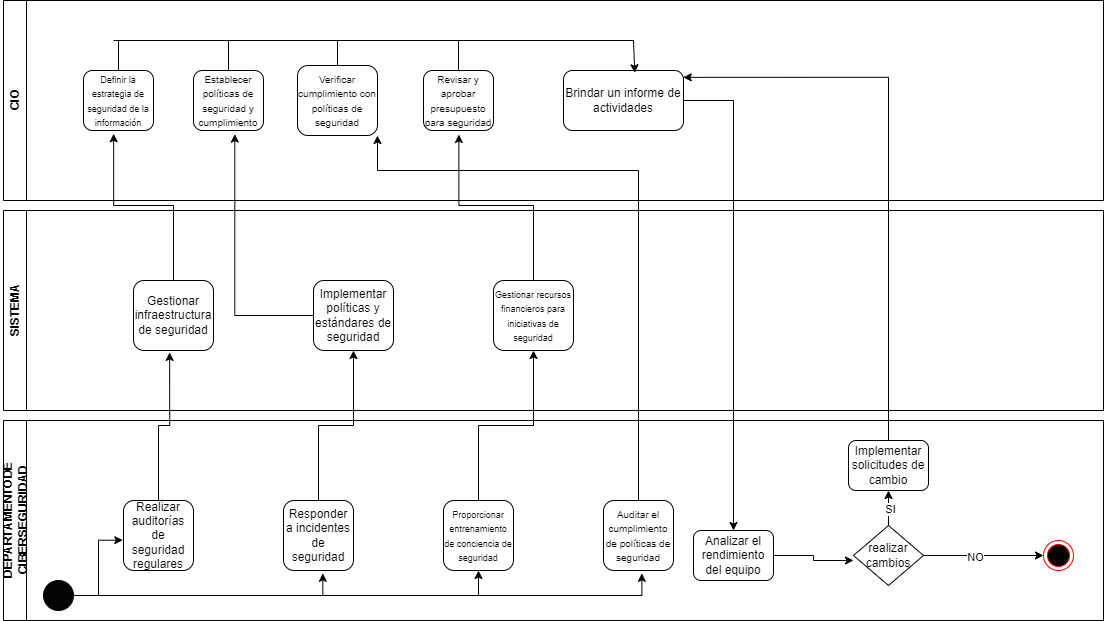

The diagram above was exported from draw.io. Its source (the exported page's mxGraphModel, read from the mxfile embedded in the PNG):
<mxGraphModel dx="1647" dy="2084" grid="1" gridSize="10" guides="1" tooltips="1" connect="1" arrows="1" fold="1" page="1" pageScale="1" pageWidth="827" pageHeight="1169" math="0" shadow="0">
  <root>
    <mxCell id="0" />
    <mxCell id="1" parent="0" />
    <mxCell id="ds5wOX0VDQfHq8Iyqjfk-1" value="DEPARTAMENTODE CIBERSEGURIDAD" style="swimlane;horizontal=0;whiteSpace=wrap;html=1;" parent="1" vertex="1">
      <mxGeometry x="40" y="240" width="1100" height="200" as="geometry" />
    </mxCell>
    <mxCell id="ds5wOX0VDQfHq8Iyqjfk-19" value="Realizar auditorías de seguridad regulares" style="rounded=1;whiteSpace=wrap;html=1;" parent="ds5wOX0VDQfHq8Iyqjfk-1" vertex="1">
      <mxGeometry x="120" y="80" width="70" height="70" as="geometry" />
    </mxCell>
    <mxCell id="ds5wOX0VDQfHq8Iyqjfk-20" value="Responder a incidentes de seguridad" style="rounded=1;whiteSpace=wrap;html=1;" parent="ds5wOX0VDQfHq8Iyqjfk-1" vertex="1">
      <mxGeometry x="280" y="80" width="70" height="70" as="geometry" />
    </mxCell>
    <mxCell id="ds5wOX0VDQfHq8Iyqjfk-21" value="&lt;font style=&quot;font-size: 9px;&quot;&gt;Proporcionar entrenamiento de conciencia de seguridad&lt;/font&gt;" style="rounded=1;whiteSpace=wrap;html=1;" parent="ds5wOX0VDQfHq8Iyqjfk-1" vertex="1">
      <mxGeometry x="440" y="80" width="70" height="70" as="geometry" />
    </mxCell>
    <mxCell id="ds5wOX0VDQfHq8Iyqjfk-22" value="&lt;font style=&quot;font-size: 10px;&quot;&gt;Auditar el cumplimiento de políticas de seguridad&lt;/font&gt;" style="rounded=1;whiteSpace=wrap;html=1;" parent="ds5wOX0VDQfHq8Iyqjfk-1" vertex="1">
      <mxGeometry x="600" y="80" width="70" height="70" as="geometry" />
    </mxCell>
    <mxCell id="ds5wOX0VDQfHq8Iyqjfk-27" style="edgeStyle=orthogonalEdgeStyle;rounded=0;orthogonalLoop=1;jettySize=auto;html=1;entryX=0.5;entryY=1;entryDx=0;entryDy=0;exitX=1;exitY=0.5;exitDx=0;exitDy=0;exitPerimeter=0;" parent="ds5wOX0VDQfHq8Iyqjfk-1" source="ds5wOX0VDQfHq8Iyqjfk-52" target="ds5wOX0VDQfHq8Iyqjfk-21" edge="1">
      <mxGeometry relative="1" as="geometry">
        <mxPoint x="50" y="170" as="sourcePoint" />
      </mxGeometry>
    </mxCell>
    <mxCell id="ds5wOX0VDQfHq8Iyqjfk-24" style="edgeStyle=orthogonalEdgeStyle;rounded=0;orthogonalLoop=1;jettySize=auto;html=1;entryX=-0.01;entryY=0.567;entryDx=0;entryDy=0;entryPerimeter=0;exitX=1;exitY=0.5;exitDx=0;exitDy=0;exitPerimeter=0;" parent="ds5wOX0VDQfHq8Iyqjfk-1" source="ds5wOX0VDQfHq8Iyqjfk-52" target="ds5wOX0VDQfHq8Iyqjfk-19" edge="1">
      <mxGeometry relative="1" as="geometry">
        <mxPoint x="50" y="170" as="sourcePoint" />
      </mxGeometry>
    </mxCell>
    <mxCell id="ds5wOX0VDQfHq8Iyqjfk-25" style="edgeStyle=orthogonalEdgeStyle;rounded=0;orthogonalLoop=1;jettySize=auto;html=1;entryX=0.562;entryY=1.041;entryDx=0;entryDy=0;entryPerimeter=0;exitX=1;exitY=0.5;exitDx=0;exitDy=0;exitPerimeter=0;" parent="ds5wOX0VDQfHq8Iyqjfk-1" source="ds5wOX0VDQfHq8Iyqjfk-52" target="ds5wOX0VDQfHq8Iyqjfk-20" edge="1">
      <mxGeometry relative="1" as="geometry">
        <mxPoint x="50" y="170" as="sourcePoint" />
      </mxGeometry>
    </mxCell>
    <mxCell id="ds5wOX0VDQfHq8Iyqjfk-26" style="edgeStyle=orthogonalEdgeStyle;rounded=0;orthogonalLoop=1;jettySize=auto;html=1;entryX=0.548;entryY=1.041;entryDx=0;entryDy=0;entryPerimeter=0;exitX=1;exitY=0.5;exitDx=0;exitDy=0;exitPerimeter=0;" parent="ds5wOX0VDQfHq8Iyqjfk-1" source="ds5wOX0VDQfHq8Iyqjfk-52" target="ds5wOX0VDQfHq8Iyqjfk-22" edge="1">
      <mxGeometry relative="1" as="geometry">
        <mxPoint x="50" y="170" as="sourcePoint" />
      </mxGeometry>
    </mxCell>
    <mxCell id="ds5wOX0VDQfHq8Iyqjfk-39" value="Analizar el rendimiento del equipo" style="rounded=1;whiteSpace=wrap;html=1;" parent="ds5wOX0VDQfHq8Iyqjfk-1" vertex="1">
      <mxGeometry x="690" y="110" width="80" height="50" as="geometry" />
    </mxCell>
    <mxCell id="ds5wOX0VDQfHq8Iyqjfk-46" style="edgeStyle=orthogonalEdgeStyle;rounded=0;orthogonalLoop=1;jettySize=auto;html=1;entryX=0.5;entryY=1;entryDx=0;entryDy=0;" parent="ds5wOX0VDQfHq8Iyqjfk-1" source="ds5wOX0VDQfHq8Iyqjfk-41" target="ds5wOX0VDQfHq8Iyqjfk-45" edge="1">
      <mxGeometry relative="1" as="geometry" />
    </mxCell>
    <mxCell id="ds5wOX0VDQfHq8Iyqjfk-47" value="SI" style="edgeLabel;html=1;align=center;verticalAlign=middle;resizable=0;points=[];" parent="ds5wOX0VDQfHq8Iyqjfk-46" connectable="0" vertex="1">
      <mxGeometry x="0.018" y="1" relative="1" as="geometry">
        <mxPoint as="offset" />
      </mxGeometry>
    </mxCell>
    <mxCell id="ds5wOX0VDQfHq8Iyqjfk-50" style="edgeStyle=orthogonalEdgeStyle;rounded=0;orthogonalLoop=1;jettySize=auto;html=1;" parent="ds5wOX0VDQfHq8Iyqjfk-1" source="ds5wOX0VDQfHq8Iyqjfk-41" target="ds5wOX0VDQfHq8Iyqjfk-49" edge="1">
      <mxGeometry relative="1" as="geometry" />
    </mxCell>
    <mxCell id="ds5wOX0VDQfHq8Iyqjfk-51" value="NO" style="edgeLabel;html=1;align=center;verticalAlign=middle;resizable=0;points=[];" parent="ds5wOX0VDQfHq8Iyqjfk-50" connectable="0" vertex="1">
      <mxGeometry x="-0.1556" y="-1" relative="1" as="geometry">
        <mxPoint as="offset" />
      </mxGeometry>
    </mxCell>
    <mxCell id="ds5wOX0VDQfHq8Iyqjfk-41" value="realizar cambios" style="rhombus;whiteSpace=wrap;html=1;" parent="ds5wOX0VDQfHq8Iyqjfk-1" vertex="1">
      <mxGeometry x="850" y="105" width="70" height="60" as="geometry" />
    </mxCell>
    <mxCell id="ds5wOX0VDQfHq8Iyqjfk-42" style="edgeStyle=orthogonalEdgeStyle;rounded=0;orthogonalLoop=1;jettySize=auto;html=1;entryX=0;entryY=0.583;entryDx=0;entryDy=0;entryPerimeter=0;" parent="ds5wOX0VDQfHq8Iyqjfk-1" source="ds5wOX0VDQfHq8Iyqjfk-39" target="ds5wOX0VDQfHq8Iyqjfk-41" edge="1">
      <mxGeometry relative="1" as="geometry" />
    </mxCell>
    <mxCell id="ds5wOX0VDQfHq8Iyqjfk-45" value="Implementar solicitudes de &lt;br&gt;cambio" style="rounded=1;whiteSpace=wrap;html=1;" parent="ds5wOX0VDQfHq8Iyqjfk-1" vertex="1">
      <mxGeometry x="845" y="20" width="80" height="50" as="geometry" />
    </mxCell>
    <mxCell id="ds5wOX0VDQfHq8Iyqjfk-49" value="" style="ellipse;html=1;shape=endState;fillColor=#000000;strokeColor=#ff0000;" parent="ds5wOX0VDQfHq8Iyqjfk-1" vertex="1">
      <mxGeometry x="1040" y="120" width="30" height="30" as="geometry" />
    </mxCell>
    <mxCell id="ds5wOX0VDQfHq8Iyqjfk-52" value="" style="verticalLabelPosition=bottom;verticalAlign=top;html=1;shape=mxgraph.flowchart.on-page_reference;fillColor=#030303;" parent="ds5wOX0VDQfHq8Iyqjfk-1" vertex="1">
      <mxGeometry x="40" y="160" width="30" height="30" as="geometry" />
    </mxCell>
    <mxCell id="ds5wOX0VDQfHq8Iyqjfk-2" value="SISTEMA" style="swimlane;horizontal=0;whiteSpace=wrap;html=1;" parent="1" vertex="1">
      <mxGeometry x="40" y="30" width="1100" height="200" as="geometry" />
    </mxCell>
    <mxCell id="ds5wOX0VDQfHq8Iyqjfk-16" value="Gestionar infraestructura de seguridad" style="rounded=1;whiteSpace=wrap;html=1;" parent="ds5wOX0VDQfHq8Iyqjfk-2" vertex="1">
      <mxGeometry x="130" y="70" width="80" height="70" as="geometry" />
    </mxCell>
    <mxCell id="ds5wOX0VDQfHq8Iyqjfk-17" value="Implementar políticas y estándares de seguridad" style="rounded=1;whiteSpace=wrap;html=1;" parent="ds5wOX0VDQfHq8Iyqjfk-2" vertex="1">
      <mxGeometry x="310" y="70" width="80" height="70" as="geometry" />
    </mxCell>
    <mxCell id="ds5wOX0VDQfHq8Iyqjfk-18" value="&lt;font style=&quot;font-size: 9px;&quot;&gt;Gestionar recursos financieros para iniciativas de seguridad&lt;/font&gt;" style="rounded=1;whiteSpace=wrap;html=1;" parent="ds5wOX0VDQfHq8Iyqjfk-2" vertex="1">
      <mxGeometry x="490" y="70" width="80" height="70" as="geometry" />
    </mxCell>
    <mxCell id="ds5wOX0VDQfHq8Iyqjfk-3" value="CIO" style="swimlane;horizontal=0;whiteSpace=wrap;html=1;" parent="1" vertex="1">
      <mxGeometry x="40" y="-180" width="1100" height="200" as="geometry" />
    </mxCell>
    <mxCell id="ds5wOX0VDQfHq8Iyqjfk-4" value="&lt;font style=&quot;font-size: 9px;&quot;&gt;Definir la estrategia de seguridad de la información&lt;/font&gt;" style="rounded=1;whiteSpace=wrap;html=1;" parent="ds5wOX0VDQfHq8Iyqjfk-3" vertex="1">
      <mxGeometry x="80" y="70" width="70" height="60" as="geometry" />
    </mxCell>
    <mxCell id="ds5wOX0VDQfHq8Iyqjfk-5" value="&lt;font style=&quot;font-size: 10px;&quot;&gt;Verificar cumplimiento con políticas de seguridad&lt;/font&gt;" style="rounded=1;whiteSpace=wrap;html=1;" parent="ds5wOX0VDQfHq8Iyqjfk-3" vertex="1">
      <mxGeometry x="294" y="65" width="80" height="70" as="geometry" />
    </mxCell>
    <mxCell id="ds5wOX0VDQfHq8Iyqjfk-6" value="&lt;font style=&quot;font-size: 10px;&quot;&gt;Establecer políticas de seguridad y cumplimiento&lt;/font&gt;" style="rounded=1;whiteSpace=wrap;html=1;" parent="ds5wOX0VDQfHq8Iyqjfk-3" vertex="1">
      <mxGeometry x="190" y="70" width="70" height="60" as="geometry" />
    </mxCell>
    <mxCell id="ds5wOX0VDQfHq8Iyqjfk-7" value="&lt;font style=&quot;font-size: 10px;&quot;&gt;Revisar y aprobar presupuesto para seguridad&lt;/font&gt;" style="rounded=1;whiteSpace=wrap;html=1;" parent="ds5wOX0VDQfHq8Iyqjfk-3" vertex="1">
      <mxGeometry x="420" y="70" width="70" height="60" as="geometry" />
    </mxCell>
    <mxCell id="ds5wOX0VDQfHq8Iyqjfk-8" value="" style="endArrow=none;html=1;rounded=0;exitX=0.5;exitY=0;exitDx=0;exitDy=0;" parent="ds5wOX0VDQfHq8Iyqjfk-3" source="ds5wOX0VDQfHq8Iyqjfk-4" edge="1">
      <mxGeometry width="50" height="50" relative="1" as="geometry">
        <mxPoint x="190" y="60" as="sourcePoint" />
        <mxPoint x="115" y="40" as="targetPoint" />
      </mxGeometry>
    </mxCell>
    <mxCell id="ds5wOX0VDQfHq8Iyqjfk-9" value="" style="endArrow=none;html=1;rounded=0;exitX=0.5;exitY=0;exitDx=0;exitDy=0;" parent="ds5wOX0VDQfHq8Iyqjfk-3" source="ds5wOX0VDQfHq8Iyqjfk-6" edge="1">
      <mxGeometry width="50" height="50" relative="1" as="geometry">
        <mxPoint x="220" y="65" as="sourcePoint" />
        <mxPoint x="225" y="40" as="targetPoint" />
      </mxGeometry>
    </mxCell>
    <mxCell id="ds5wOX0VDQfHq8Iyqjfk-10" value="" style="endArrow=none;html=1;rounded=0;exitX=0.5;exitY=0;exitDx=0;exitDy=0;" parent="ds5wOX0VDQfHq8Iyqjfk-3" source="ds5wOX0VDQfHq8Iyqjfk-5" edge="1">
      <mxGeometry width="50" height="50" relative="1" as="geometry">
        <mxPoint x="410" y="70" as="sourcePoint" />
        <mxPoint x="334" y="40" as="targetPoint" />
      </mxGeometry>
    </mxCell>
    <mxCell id="ds5wOX0VDQfHq8Iyqjfk-11" value="" style="endArrow=none;html=1;rounded=0;exitX=0.5;exitY=0;exitDx=0;exitDy=0;" parent="ds5wOX0VDQfHq8Iyqjfk-3" source="ds5wOX0VDQfHq8Iyqjfk-7" edge="1">
      <mxGeometry width="50" height="50" relative="1" as="geometry">
        <mxPoint x="454.76" y="55" as="sourcePoint" />
        <mxPoint x="455" y="40" as="targetPoint" />
      </mxGeometry>
    </mxCell>
    <mxCell id="ds5wOX0VDQfHq8Iyqjfk-12" value="" style="endArrow=none;html=1;rounded=0;" parent="ds5wOX0VDQfHq8Iyqjfk-3" edge="1">
      <mxGeometry width="50" height="50" relative="1" as="geometry">
        <mxPoint x="110" y="40" as="sourcePoint" />
        <mxPoint x="630" y="40" as="targetPoint" />
      </mxGeometry>
    </mxCell>
    <mxCell id="ds5wOX0VDQfHq8Iyqjfk-13" value="Brindar un informe de actividades" style="rounded=1;whiteSpace=wrap;html=1;" parent="ds5wOX0VDQfHq8Iyqjfk-3" vertex="1">
      <mxGeometry x="560" y="70" width="120" height="60" as="geometry" />
    </mxCell>
    <mxCell id="ds5wOX0VDQfHq8Iyqjfk-14" value="" style="endArrow=classic;html=1;rounded=0;entryX=0.594;entryY=0.038;entryDx=0;entryDy=0;entryPerimeter=0;" parent="ds5wOX0VDQfHq8Iyqjfk-3" target="ds5wOX0VDQfHq8Iyqjfk-13" edge="1">
      <mxGeometry width="50" height="50" relative="1" as="geometry">
        <mxPoint x="630" y="40" as="sourcePoint" />
        <mxPoint x="720" y="10" as="targetPoint" />
      </mxGeometry>
    </mxCell>
    <mxCell id="ds5wOX0VDQfHq8Iyqjfk-30" style="edgeStyle=orthogonalEdgeStyle;rounded=0;orthogonalLoop=1;jettySize=auto;html=1;entryX=0.452;entryY=1.027;entryDx=0;entryDy=0;entryPerimeter=0;" parent="1" source="ds5wOX0VDQfHq8Iyqjfk-19" target="ds5wOX0VDQfHq8Iyqjfk-16" edge="1">
      <mxGeometry relative="1" as="geometry" />
    </mxCell>
    <mxCell id="ds5wOX0VDQfHq8Iyqjfk-32" style="edgeStyle=orthogonalEdgeStyle;rounded=0;orthogonalLoop=1;jettySize=auto;html=1;entryX=0.5;entryY=1;entryDx=0;entryDy=0;" parent="1" source="ds5wOX0VDQfHq8Iyqjfk-20" target="ds5wOX0VDQfHq8Iyqjfk-17" edge="1">
      <mxGeometry relative="1" as="geometry" />
    </mxCell>
    <mxCell id="ds5wOX0VDQfHq8Iyqjfk-34" style="edgeStyle=orthogonalEdgeStyle;rounded=0;orthogonalLoop=1;jettySize=auto;html=1;entryX=0.5;entryY=1;entryDx=0;entryDy=0;" parent="1" source="ds5wOX0VDQfHq8Iyqjfk-21" target="ds5wOX0VDQfHq8Iyqjfk-18" edge="1">
      <mxGeometry relative="1" as="geometry" />
    </mxCell>
    <mxCell id="ds5wOX0VDQfHq8Iyqjfk-35" style="edgeStyle=orthogonalEdgeStyle;rounded=0;orthogonalLoop=1;jettySize=auto;html=1;entryX=1;entryY=1;entryDx=0;entryDy=0;exitX=0.5;exitY=0;exitDx=0;exitDy=0;" parent="1" source="ds5wOX0VDQfHq8Iyqjfk-22" target="ds5wOX0VDQfHq8Iyqjfk-5" edge="1">
      <mxGeometry relative="1" as="geometry">
        <Array as="points">
          <mxPoint x="675" y="-10" />
          <mxPoint x="414" y="-10" />
        </Array>
      </mxGeometry>
    </mxCell>
    <mxCell id="ds5wOX0VDQfHq8Iyqjfk-36" style="edgeStyle=orthogonalEdgeStyle;rounded=0;orthogonalLoop=1;jettySize=auto;html=1;entryX=0.431;entryY=1.054;entryDx=0;entryDy=0;entryPerimeter=0;" parent="1" source="ds5wOX0VDQfHq8Iyqjfk-16" target="ds5wOX0VDQfHq8Iyqjfk-4" edge="1">
      <mxGeometry relative="1" as="geometry" />
    </mxCell>
    <mxCell id="ds5wOX0VDQfHq8Iyqjfk-37" style="edgeStyle=orthogonalEdgeStyle;rounded=0;orthogonalLoop=1;jettySize=auto;html=1;entryX=0.59;entryY=1.06;entryDx=0;entryDy=0;entryPerimeter=0;" parent="1" source="ds5wOX0VDQfHq8Iyqjfk-17" target="ds5wOX0VDQfHq8Iyqjfk-6" edge="1">
      <mxGeometry relative="1" as="geometry" />
    </mxCell>
    <mxCell id="ds5wOX0VDQfHq8Iyqjfk-38" style="edgeStyle=orthogonalEdgeStyle;rounded=0;orthogonalLoop=1;jettySize=auto;html=1;entryX=0.505;entryY=1.067;entryDx=0;entryDy=0;entryPerimeter=0;" parent="1" source="ds5wOX0VDQfHq8Iyqjfk-18" target="ds5wOX0VDQfHq8Iyqjfk-7" edge="1">
      <mxGeometry relative="1" as="geometry" />
    </mxCell>
    <mxCell id="ds5wOX0VDQfHq8Iyqjfk-40" style="edgeStyle=orthogonalEdgeStyle;rounded=0;orthogonalLoop=1;jettySize=auto;html=1;" parent="1" source="ds5wOX0VDQfHq8Iyqjfk-13" target="ds5wOX0VDQfHq8Iyqjfk-39" edge="1">
      <mxGeometry relative="1" as="geometry" />
    </mxCell>
    <mxCell id="ds5wOX0VDQfHq8Iyqjfk-48" style="edgeStyle=orthogonalEdgeStyle;rounded=0;orthogonalLoop=1;jettySize=auto;html=1;entryX=0.998;entryY=0.114;entryDx=0;entryDy=0;entryPerimeter=0;exitX=0.5;exitY=0;exitDx=0;exitDy=0;" parent="1" source="ds5wOX0VDQfHq8Iyqjfk-45" target="ds5wOX0VDQfHq8Iyqjfk-13" edge="1">
      <mxGeometry relative="1" as="geometry" />
    </mxCell>
  </root>
</mxGraphModel>